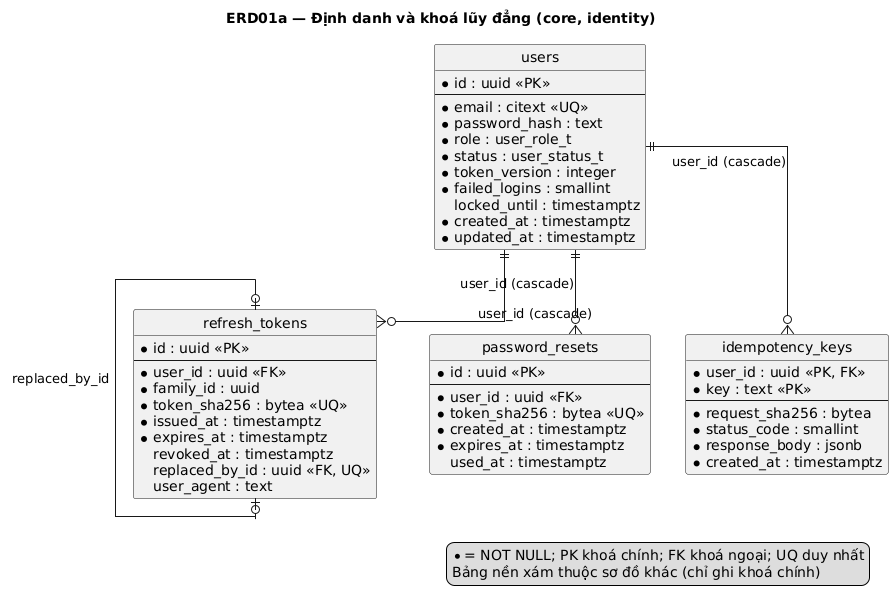

The diagram above was rendered by PlantUML. Its source (embedded in the PNG):
@startuml
title ERD01a — Định danh và khoá lũy đẳng (core, identity)
' Sinh từ db/schema.sql qua docs/sad/tools/diagrams/gen_puml.py — không sửa tay.
hide circle
skinparam linetype ortho
skinparam defaultFontName DejaVu Sans

entity "users" as users {
  * id : uuid <<PK>>
  --
  * email : citext <<UQ>>
  * password_hash : text
  * role : user_role_t
  * status : user_status_t
  * token_version : integer
  * failed_logins : smallint
    locked_until : timestamptz
  * created_at : timestamptz
  * updated_at : timestamptz
}
entity "refresh_tokens" as refresh_tokens {
  * id : uuid <<PK>>
  --
  * user_id : uuid <<FK>>
  * family_id : uuid
  * token_sha256 : bytea <<UQ>>
  * issued_at : timestamptz
  * expires_at : timestamptz
    revoked_at : timestamptz
    replaced_by_id : uuid <<FK, UQ>>
    user_agent : text
}
entity "password_resets" as password_resets {
  * id : uuid <<PK>>
  --
  * user_id : uuid <<FK>>
  * token_sha256 : bytea <<UQ>>
  * created_at : timestamptz
  * expires_at : timestamptz
    used_at : timestamptz
}
entity "idempotency_keys" as idempotency_keys {
  * user_id : uuid <<PK, FK>>
  * key : text <<PK>>
  --
  * request_sha256 : bytea
  * status_code : smallint
  * response_body : jsonb
  * created_at : timestamptz
}

users ||--o{ refresh_tokens : user_id (cascade)
refresh_tokens |o--o| refresh_tokens : replaced_by_id
users ||--o{ password_resets : user_id (cascade)
users ||--o{ idempotency_keys : user_id (cascade)

legend right
  * = NOT NULL; PK khoá chính; FK khoá ngoại; UQ duy nhất
  Bảng nền xám thuộc sơ đồ khác (chỉ ghi khoá chính)
endlegend
@enduml